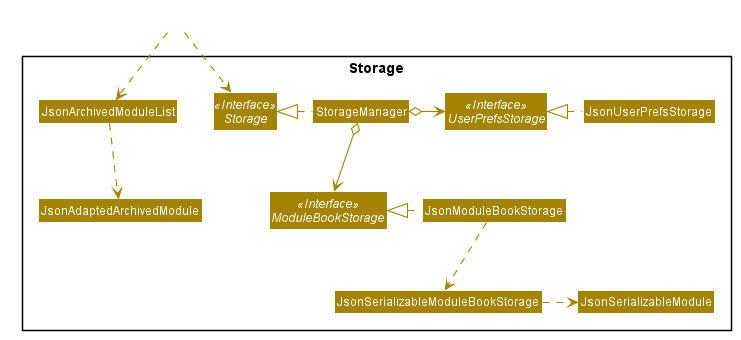

The diagram above was rendered by PlantUML. Its source (embedded in the PNG):
@startuml








skinparam BackgroundColor #FFFFFFF

skinparam Shadowing false

skinparam Class {
    FontColor #FFFFFF
    BorderThickness 1
    BorderColor #FFFFFF
    StereotypeFontColor #FFFFFF
    FontName Arial
}

skinparam Actor {
    BorderColor #000000
    Color #000000
    FontName Arial
}

skinparam Sequence {
    MessageAlign center
    BoxFontSize 15
    BoxPadding 0
    BoxFontColor #FFFFFF
    FontName Arial
}

skinparam Participant {
    FontColor #FFFFFFF
    Padding 20
}

skinparam MinClassWidth 50
skinparam ParticipantPadding 10
skinparam Shadowing false
skinparam DefaultTextAlignment center
skinparam packageStyle Rectangle

hide footbox
hide members
hide circle
skinparam arrowThickness 1.1
skinparam arrowColor #A38300
skinparam classBackgroundColor #A38300

Package Storage <<Rectangle>>{
Interface Storage <<Interface>>
Interface UserPrefsStorage <<Interface>>
Interface ModuleBookStorage <<Interface>>

Class StorageManager
Class JsonUserPrefsStorage
Class JsonModuleBookStorage
Class JsonSerializableModule
Class JsonSerializableModuleBookStorage
Class JsonArchivedModuleList
Class JsonAdaptedArchivedModule
}

Class HiddenOutside #FFFFFF
HiddenOutside ..> Storage
HiddenOutside ..> JsonArchivedModuleList

StorageManager .left.|> Storage
StorageManager o-right-> UserPrefsStorage
StorageManager o--> ModuleBookStorage

JsonUserPrefsStorage .left.|> UserPrefsStorage
JsonModuleBookStorage .left.|> ModuleBookStorage
JsonModuleBookStorage .down.> JsonSerializableModuleBookStorage
JsonSerializableModuleBookStorage .right.> JsonSerializableModule

JsonArchivedModuleList .down.> JsonAdaptedArchivedModule
@enduml